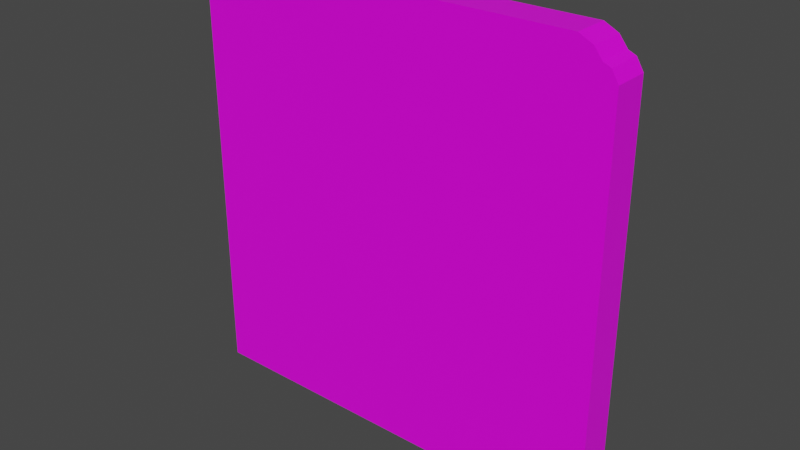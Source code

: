 # Source: disk.blend  (saved by Blender 2.80.74; exported with 4.5.12 LTS)
import bpy
from mathutils import Matrix  # noqa: F401  (used for matrix-valued properties, if any)

bpy.ops.wm.read_factory_settings(use_empty=True)
scene = bpy.context.scene
scene.name = 'Scene'

# ---- collections
col_collection = bpy.data.collections.new('Collection'); scene.collection.children.link(col_collection)

# ---- images (referenced by path relative to the original .blend; pixels are not part of the script)
import os
ASSET_DIR = os.environ.get("B2B_ASSET_DIR", "")  # directory of the original .blend (textures are referenced by path, not embedded)
HERE = os.path.dirname(os.path.abspath(__file__))  # packed textures are extracted next to this script under _unpacked/

def load_image(name, relpath, width, height, colorspace="sRGB"):
    """Load a texture the original file referenced (path relative to the .blend, or extracted next to this script)."""
    p = next((c for c in (os.path.join(HERE, relpath), os.path.join(ASSET_DIR, relpath)) if relpath and os.path.exists(c)), "")
    if p:
        img = bpy.data.images.load(p, check_existing=True)
        img.name = name
    else:  # same state as the original file: an image datablock whose file is absent (Cycles renders it pink)
        img = bpy.data.images.new(name, width, height)
        img.source = "FILE"
        img.filepath = "//" + (relpath or name)
    img.colorspace_settings.name = colorspace
    return img
img_floppy_disk_unlogo_png = load_image('floppy_disk_unlogo.png', 'texture/floppy_disk_unlogo.png', 1024, 1024, 'sRGB')

# ---- materials (node trees are filled in below, after node groups)
mat_material = bpy.data.materials.new('Material')
mat_material.alpha_threshold = 0.0
mat_material.use_transparent_shadow = False
mat_material.line_color = (0.0, 0.0, 0.0, 1.0)

# ---- material node trees
mat_material.use_nodes = True; mat_material.node_tree.nodes.clear()
_N = mat_material.node_tree.nodes; _L = mat_material.node_tree.links
n0 = _N.new('ShaderNodeOutputMaterial'); n0.name = 'Material Output'; n0.location = (300, 300)
n1 = _N.new('ShaderNodeBsdfPrincipled'); n1.name = 'Principled BSDF'; n1.location = (10, 300)
n1.distribution = 'GGX'
n1.subsurface_method = 'BURLEY'
n1.inputs[2].default_value = 0.4
n1.inputs[3].default_value = 1.45
n1.inputs[27].default_value = (0.0, 0.0, 0.0, 1.0)
n1.inputs[28].default_value = 1.0
n2 = _N.new('ShaderNodeTexImage'); n2.name = 'Image Texture'; n2.location = (-308, 146)
n2.image = img_floppy_disk_unlogo_png
_L.new(n1.outputs[0], n0.inputs[0])
_L.new(n2.outputs[0], n1.inputs[0])
n0.is_active_output = True

# ---- world
world_world = bpy.data.worlds.new('World'); scene.world = world_world
world_world.use_nodes = True; world_world.node_tree.nodes.clear()
_N = world_world.node_tree.nodes; _L = world_world.node_tree.links
n0 = _N.new('ShaderNodeOutputWorld'); n0.name = 'World Output'; n0.location = (300, 300)
n1 = _N.new('ShaderNodeBackground'); n1.name = 'Background'; n1.location = (10, 300)
n1.inputs[0].default_value = (0.05088, 0.05088, 0.05088, 1.0)
_L.new(n1.outputs[0], n0.inputs[0])
n0.is_active_output = True
world_world.color = (0.05088, 0.05088, 0.05088)
world_world.use_sun_shadow = False
world_world.sun_shadow_jitter_overblur = 0.0

# ---- meshes
me_cube = bpy.data.meshes.new('Cube')
me_cube.from_pydata([(0.9973, 1.0, 0.8537), (1.0, 1.0, -1.0), (0.9973, -1.0, 0.8537), (1.0, -1.0, -1.0), (-1.0, 1.0, 1.0), (-1.0, 1.0, -1.0), (-1.0, -1.0, 1.0), (-1.0, -1.0, -1.0), (-0.6663, 1.0, -1.0), (-0.6663, -1.0, 1.0), (-0.6663, -1.0, -1.0), (-0.6663, 1.0, 1.0), (0.8926, -1.0, -1.0), (0.8926, 1.0, 0.9686), (0.8926, 1.0, -1.0), (0.8926, -1.0, 0.9686), (0.931, -1.0, -1.0), (0.931, 1.0, 0.9204), (0.931, 1.0, -1.0), (0.931, -1.0, 0.9204), (0.9629, -1.0, -1.0), (0.9656, 1.0, 0.9054), (0.9629, 1.0, -1.0), (0.9656, -1.0, 0.9054), (-0.3763, 1.0, -1.0), (-0.3763, -1.0, 1.0), (-0.3763, -1.0, -1.0), (-0.3763, 1.0, 1.0), (0.8292, -1.0, -1.0), (0.8292, 1.0, 1.0), (0.8292, 1.0, -1.0), (0.8292, -1.0, 1.0), (0.8926, -1.0, -0.8805), (0.8926, 1.0, -0.8805), (0.8292, -1.0, -0.8805), (0.8292, 1.0, -0.8805), (0.8926, -1.0, -0.9238), (0.8926, 1.0, -0.9238), (0.8292, -1.0, -0.9238), (0.8292, 1.0, -0.9238), (-0.6663, 1.0, 0.9662), (-0.6663, -1.0, 0.9662), (-0.3763, 1.0, 0.9662), (-0.3763, -1.0, 0.9662)], [], [(11, 4, 6, 9), (22, 1, 3, 20), (5, 8, 10, 7), (41, 40, 11, 9), (43, 25, 27, 42), (17, 13, 15, 19), (30, 14, 12, 28), (21, 17, 19, 23), (14, 18, 16, 12), (0, 21, 23, 2), (18, 22, 20, 16), (8, 24, 26, 10), (41, 43, 42, 40), (29, 27, 25, 31), (13, 29, 31, 15), (24, 30, 28, 26), (36, 32, 33, 37), (38, 39, 35, 34), (9, 6, 7, 10), (42, 24, 8, 40), (30, 39, 37, 14), (12, 36, 38, 28), (32, 34, 35, 33), (39, 38, 36, 37), (8, 5, 4, 11), (5, 7, 6, 4), (10, 26, 43, 41), (31, 25, 26, 28), (30, 24, 27, 29), (13, 33, 35, 29), (0, 2, 3, 1), (31, 34, 32, 15), (21, 0, 1, 22, 18, 14, 13, 17), (19, 15, 12, 16, 20, 3, 2, 23)])
_uv = me_cube.uv_layers.new(name='UVMap')
_uv.uv.foreach_set('vector', [0.8926, 0.3612, 0.8372, 0.3612, 0.8372, 0.02603, 0.8926, 0.02603, -0.01735, 0.3675, -0.01735, 0.3612, 0.3179, 0.3612, 0.3179, 0.3675, -0.01735, 0.6965, -0.01735, 0.6405, 0.3179, 0.6405, 0.3179, 0.6965, 0.9398, 0.6908, 0.9398, 1.026, 0.9342, 1.026, 0.9342, 0.6908, 0.9826, 0.3612, 0.977, 0.3612, 0.977, 0.02603, 0.9826, 0.02603, 0.9773, 0.6965, 0.9685, 0.6965, 0.9685, 0.3612, 0.9773, 0.3612, -0.01735, 0.3899, -0.01735, 0.3793, 0.3179, 0.3793, 0.3179, 0.3899, 0.9258, 1.026, 0.9197, 1.026, 0.9197, 0.6908, 0.9258, 0.6908, -0.01735, 0.3793, -0.01735, 0.3728, 0.3179, 0.3728, 0.3179, 0.3793, 0.3272, 0.3612, 0.3179, 0.3612, 0.3179, 0.02603, 0.3272, 0.02603, -0.01735, 0.3728, -0.01735, 0.3675, 0.3179, 0.3675, 0.3179, 0.3728, -0.01735, 0.6405, -0.01735, 0.5919, 0.3179, 0.5919, 0.3179, 0.6405, 0.8431, 0.3612, 0.8912, 0.3612, 0.8912, 0.6965, 0.8431, 0.6965, 0.3292, 0.3612, 0.5292, 0.3612, 0.5292, 0.6965, 0.3292, 0.6965, 0.3179, 0.3612, 0.3292, 0.3612, 0.3292, 0.6965, 0.3179, 0.6965, -0.01735, 0.5919, -0.01735, 0.3899, 0.3179, 0.3899, 0.3179, 0.5919, 0.977, 0.3612, 0.9697, 0.3612, 0.9697, 0.02603, 0.977, 0.02603, 0.9125, 1.026, 0.9125, 0.6908, 0.9197, 0.6908, 0.9197, 1.026, 0.7312, 0.3612, 0.7872, 0.3612, 0.7872, 0.6965, 0.7312, 0.6965, 0.8926, 0.3556, 0.8926, 0.02603, 0.9412, 0.02603, 0.9412, 0.3556, -0.006727, 0.7092, -0.006727, 0.6965, 0.003898, 0.6965, 0.003898, 0.7092, -0.01735, 0.7092, -0.01735, 0.6965, -0.006727, 0.6965, -0.006727, 0.7092, 0.9685, 0.6965, 0.9578, 0.6965, 0.9578, 0.3612, 0.9685, 0.3612, 0.9697, 0.02603, 0.9697, 0.3612, 0.9592, 0.3612, 0.9592, 0.02603, 0.7872, 0.3612, 0.8431, 0.3612, 0.8431, 0.6965, 0.7872, 0.6965, 0.3179, 0.02603, 0.3179, 0.3612, -0.01735, 0.3612, -0.01735, 0.02603, 0.3279, 0.03102, 0.1874, 0.03102, 0.1874, 0.9523, 0.3279, 0.9526, 0.3284, 0.9685, 0.8607, 0.9682, 0.86, 0.03122, 0.3333, 0.03057, 0.8372, 0.3612, 0.6352, 0.3612, 0.6352, 0.02603, 0.8372, 0.02603, 0.9125, 0.6961, 0.9125, 1.006, 0.9019, 1.006, 0.9019, 0.6908, 0.3272, 0.3612, 0.3272, 0.02603, 0.6352, 0.02603, 0.6352, 0.3612, 0.9086, 0.09413, 0.906, 0.9685, 0.8692, 0.9686, 0.8752, 0.09401, 0.9521, 0.3718, 0.9574, 0.3805, 0.9578, 0.6912, 0.9516, 0.6912, 0.9463, 0.6912, 0.9398, 0.6912, 0.9398, 0.3612, 0.9463, 0.3693, 0.9528, 0.0341, 0.9592, 0.02603, 0.9592, 0.356, 0.9528, 0.356, 0.9474, 0.356, 0.9412, 0.356, 0.9417, 0.04529, 0.947, 0.03662])
me_cube.materials.append(mat_material)
me_cube.use_remesh_preserve_volume = False
me_cube.use_remesh_preserve_attributes = False
me_cube.use_mirror_vertex_groups = False
me_cube.update()

# ---- objects
ob_cube = bpy.data.objects.new('Cube', me_cube)
ob_empty = bpy.data.objects.new('Empty', img_floppy_disk_unlogo_png)

# ---- transforms, parenting, visibility, modifiers, constraints
ob_cube.location = (0.0, 0.2638, 0.0)
ob_cube.scale = (2.324, 0.191, 2.366)
ob_cube.lock_rotations_4d = False
ob_cube.empty_display_type = 'ARROWS'
ob_cube.lineart.crease_threshold = 0.0
ob_empty.location = (0.0, 0.0, 0.0)
ob_empty.rotation_euler = (1.571, 0.0, 0.0)
ob_empty.empty_display_type = 'IMAGE'
ob_empty.empty_display_size = 5.0
ob_empty.lineart.crease_threshold = 0.0

# ---- collection membership
col_collection.objects.link(ob_cube)
col_collection.objects.link(ob_empty)

# ---- scene / render settings (as saved in the file)
scene.frame_start = 1; scene.frame_end = 250; scene.frame_set(20)
scene.render.engine = 'BLENDER_EEVEE_NEXT'
scene.cycles.use_denoising = False
scene.cycles.samples = 128
scene.cycles.sampling_pattern = 'TABULATED_SOBOL'
scene.cycles.use_adaptive_sampling = False
scene.cycles.use_light_tree = False
scene.view_settings.view_transform = 'Filmic'
bpy.context.view_layer.update()

# ---- added for rendering (the .blend has no active camera and no usable light): camera, sun
cam_auto = bpy.data.cameras.new('AutoCamera')
cam_auto.lens = 50.0
cam_auto.sensor_width = 36.0
cam_auto.clip_end = 1000.0
ob_auto_camera = bpy.data.objects.new('AutoCamera', cam_auto)
scene.collection.objects.link(ob_auto_camera)
ob_auto_camera.location = (6.14633, -7.11176, 4.91707)
ob_auto_camera.rotation_euler = (1.09748, -7.21219e-08, 0.694738)
scene.camera = ob_auto_camera
light_auto_sun = bpy.data.lights.new('AutoSun', 'SUN')
light_auto_sun.energy = 3.0
light_auto_sun.angle = 0.0523599
ob_auto_sun = bpy.data.objects.new('AutoSun', light_auto_sun)
scene.collection.objects.link(ob_auto_sun)
ob_auto_sun.rotation_euler = (0.872665, 0.174533, 0.523599)
bpy.context.view_layer.update()
